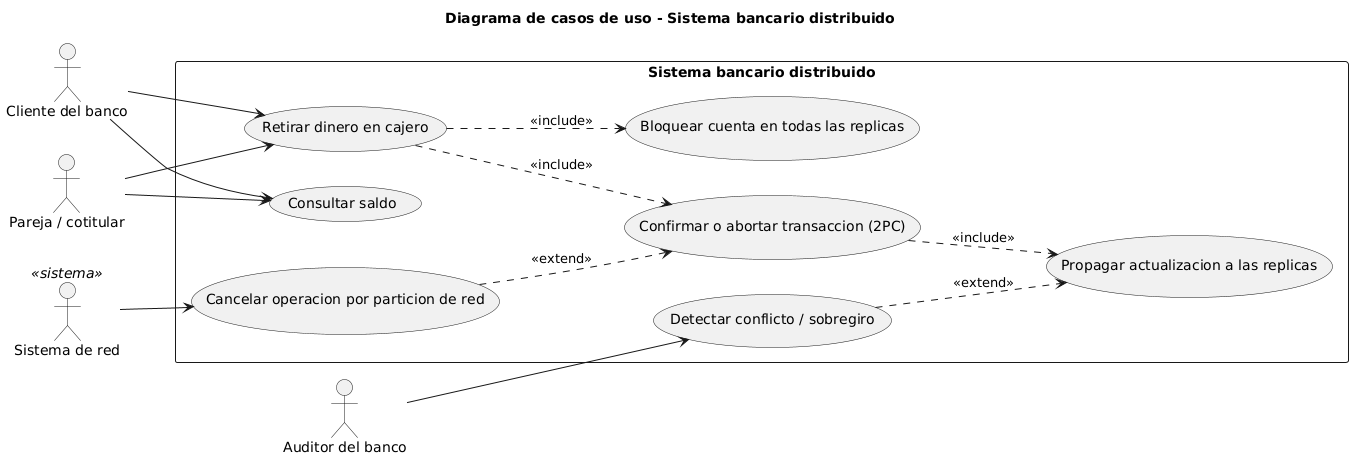

The diagram above was rendered by PlantUML. Its source (embedded in the PNG):
@startuml casos_uso
left to right direction
skinparam shadowing false
skinparam defaultFontName Times New Roman
title Diagrama de casos de uso - Sistema bancario distribuido

actor "Cliente del banco" as C
actor "Pareja / cotitular" as P
actor "Auditor del banco" as A
actor "Sistema de red" as R <<sistema>>

rectangle "Sistema bancario distribuido" {
  usecase "Retirar dinero en cajero" as UC1
  usecase "Consultar saldo" as UC2
  usecase "Bloquear cuenta en todas las replicas" as UC3
  usecase "Confirmar o abortar transaccion (2PC)" as UC4
  usecase "Propagar actualizacion a las replicas" as UC5
  usecase "Detectar conflicto / sobregiro" as UC6
  usecase "Cancelar operacion por particion de red" as UC7
}

C --> UC1
C --> UC2
P --> UC1
P --> UC2
A --> UC6
R --> UC7
UC1 ..> UC3 : <<include>>
UC1 ..> UC4 : <<include>>
UC4 ..> UC5 : <<include>>
UC7 ..> UC4 : <<extend>>
UC6 ..> UC5 : <<extend>>
@enduml